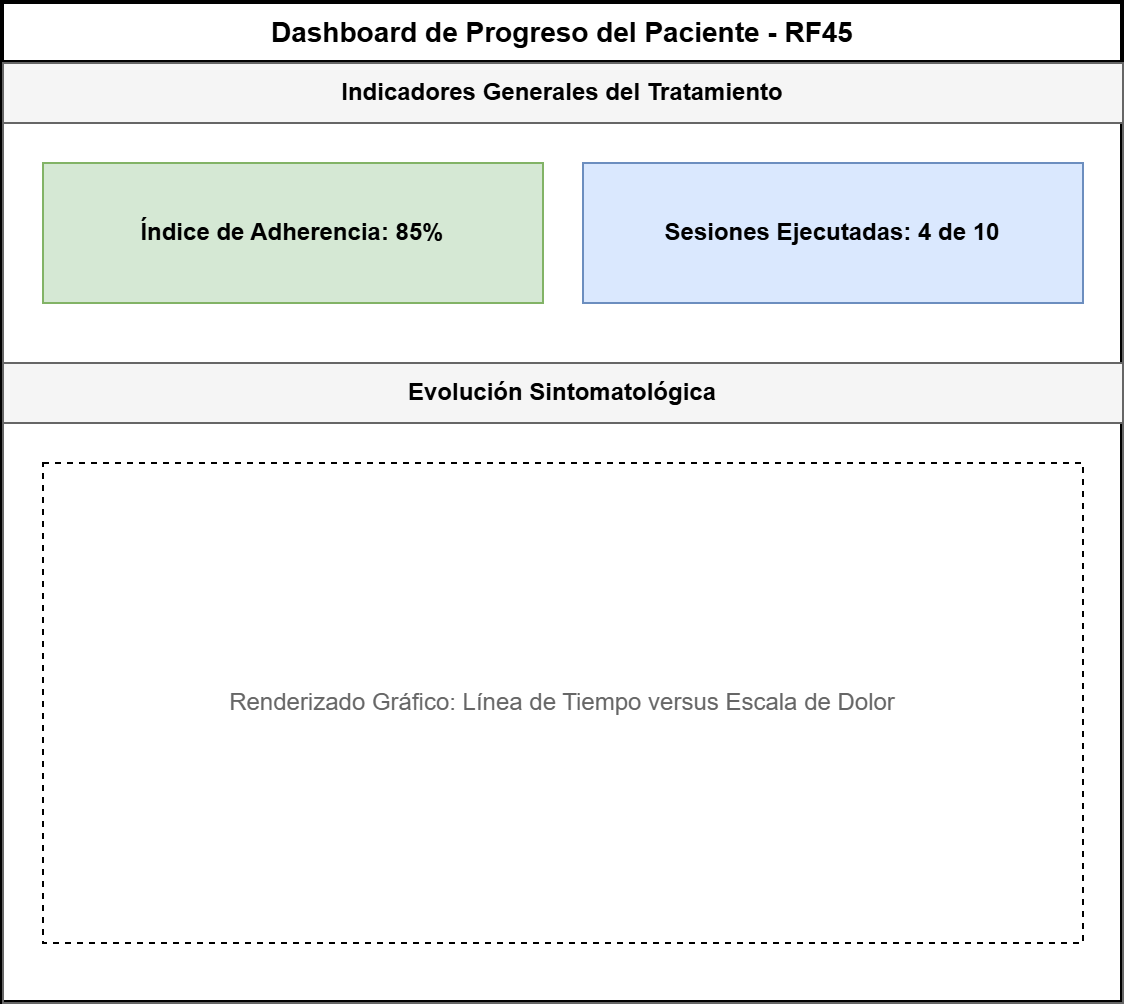

The diagram above was exported from draw.io. Its source (the exported page's mxGraphModel, read from the mxfile embedded in the PNG):
<mxGraphModel dx="1643" dy="863" grid="1" gridSize="10" guides="1" tooltips="1" connect="1" arrows="1" fold="1" page="1" pageScale="1" pageWidth="827" pageHeight="1169" math="0" shadow="0">
  <root>
    <mxCell id="0" />
    <mxCell id="1" parent="0" />
    <mxCell id="RF45_Canvas" parent="1" style="swimlane;whiteSpace=wrap;html=1;childLayout=stackLayout;horizontal=1;startSize=30;horizontalStack=0;rounded=0;fontSize=14;fontStyle=1;strokeWidth=2;" value="Dashboard de Progreso del Paciente - RF45" vertex="1">
      <mxGeometry height="500" width="560" x="120" y="40" as="geometry" />
    </mxCell>
    <mxCell id="RF45_Sec_KPI" parent="RF45_Canvas" style="swimlane;startSize=30;whiteSpace=wrap;html=1;fillColor=#f5f5f5;strokeColor=#666666;fontStyle=1;" value="Indicadores Generales del Tratamiento" vertex="1">
      <mxGeometry height="150" width="560" y="30" as="geometry" />
    </mxCell>
    <mxCell id="RF45_KPI_Adherencia" parent="RF45_Sec_KPI" style="rounded=0;whiteSpace=wrap;html=1;align=center;fillColor=#d5e8d4;strokeColor=#82b366;fontStyle=1;" value="Índice de Adherencia: 85%" vertex="1">
      <mxGeometry height="70" width="250" x="20" y="50" as="geometry" />
    </mxCell>
    <mxCell id="RF45_KPI_Sesiones" parent="RF45_Sec_KPI" style="rounded=0;whiteSpace=wrap;html=1;align=center;fillColor=#dae8fe;strokeColor=#6c8ebf;fontStyle=1;" value="Sesiones Ejecutadas: 4 de 10" vertex="1">
      <mxGeometry height="70" width="250" x="290" y="50" as="geometry" />
    </mxCell>
    <mxCell id="RF45_Sec_Grafico" parent="RF45_Canvas" style="swimlane;startSize=30;whiteSpace=wrap;html=1;fillColor=#f5f5f5;strokeColor=#666666;fontStyle=1;" value="Evolución Sintomatológica" vertex="1">
      <mxGeometry height="320" width="560" y="180" as="geometry" />
    </mxCell>
    <mxCell id="RF45_Grafico_Area" parent="RF45_Sec_Grafico" style="rounded=0;whiteSpace=wrap;html=1;align=center;fontColor=#666666;dashed=1;" value="Renderizado Gráfico: Línea de Tiempo versus Escala de Dolor" vertex="1">
      <mxGeometry height="240" width="520" x="20" y="50" as="geometry" />
    </mxCell>
  </root>
</mxGraphModel>